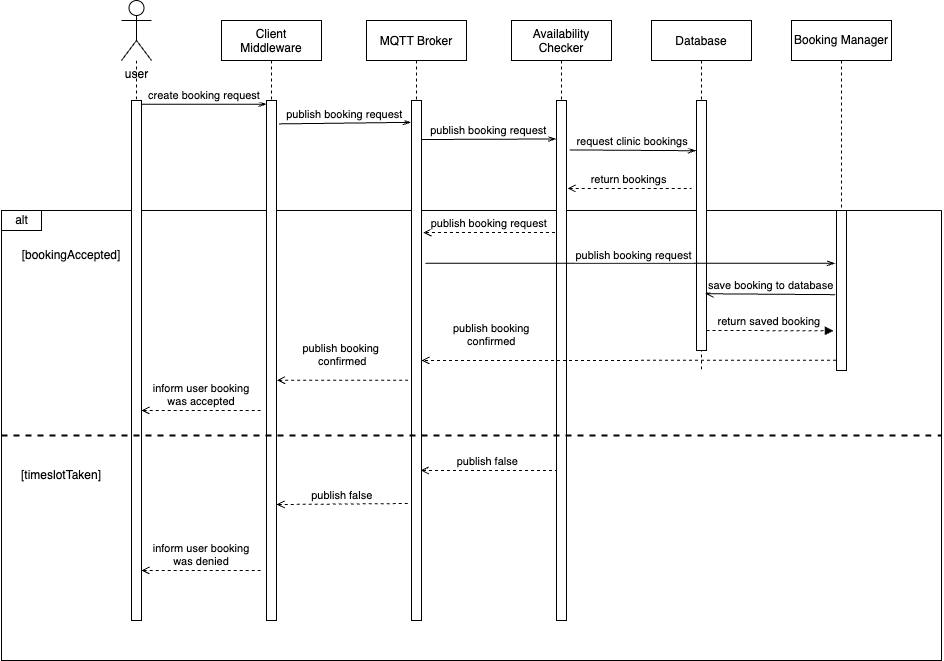

The diagram above was exported from draw.io. Its source (the exported page's mxGraphModel, read from the mxfile embedded in the PNG):
<mxGraphModel dx="1351" dy="793" grid="1" gridSize="10" guides="1" tooltips="1" connect="1" arrows="1" fold="1" page="1" pageScale="1" pageWidth="850" pageHeight="1100" math="0" shadow="0">
  <root>
    <mxCell id="0" />
    <mxCell id="1" parent="0" />
    <mxCell id="Ap6ihJvwwi7prYMNEB3H-13" value="" style="swimlane;startSize=0;" vertex="1" parent="1">
      <mxGeometry x="60" y="270" width="940" height="450" as="geometry">
        <mxRectangle x="170" y="270" width="50" height="40" as="alternateBounds" />
      </mxGeometry>
    </mxCell>
    <mxCell id="Ap6ihJvwwi7prYMNEB3H-14" value="alt" style="verticalLabelPosition=middle;verticalAlign=middle;html=1;shape=mxgraph.basic.rect;fillColor2=none;strokeWidth=1;size=20;indent=5;fillColor=default;labelPosition=center;align=center;" vertex="1" parent="Ap6ihJvwwi7prYMNEB3H-13">
      <mxGeometry width="40" height="20" as="geometry" />
    </mxCell>
    <mxCell id="Ap6ihJvwwi7prYMNEB3H-15" value="[bookingAccepted]" style="text;html=1;strokeColor=none;fillColor=none;align=center;verticalAlign=middle;whiteSpace=wrap;rounded=0;" vertex="1" parent="Ap6ihJvwwi7prYMNEB3H-13">
      <mxGeometry x="40" y="30" width="60" height="30" as="geometry" />
    </mxCell>
    <mxCell id="Ap6ihJvwwi7prYMNEB3H-20" value="[timeslotTaken]" style="text;html=1;strokeColor=none;fillColor=none;align=center;verticalAlign=middle;whiteSpace=wrap;rounded=0;" vertex="1" parent="Ap6ihJvwwi7prYMNEB3H-13">
      <mxGeometry x="30" y="250" width="60" height="30" as="geometry" />
    </mxCell>
    <mxCell id="Ap6ihJvwwi7prYMNEB3H-24" value="inform user booking&#10;was denied" style="verticalAlign=bottom;endArrow=none;shadow=0;strokeWidth=1;startArrow=open;startFill=0;endFill=0;dashed=1;" edge="1" parent="Ap6ihJvwwi7prYMNEB3H-13">
      <mxGeometry relative="1" as="geometry">
        <mxPoint x="140.00000000000023" y="360.0000000000001" as="sourcePoint" />
        <mxPoint x="260" y="360" as="targetPoint" />
      </mxGeometry>
    </mxCell>
    <mxCell id="3nuBFxr9cyL0pnOWT2aG-5" value="Client&#10;Middleware" style="shape=umlLifeline;perimeter=lifelinePerimeter;container=1;collapsible=0;recursiveResize=0;rounded=0;shadow=0;strokeWidth=1;" parent="1" vertex="1">
      <mxGeometry x="280" y="80" width="100" height="600" as="geometry" />
    </mxCell>
    <mxCell id="3nuBFxr9cyL0pnOWT2aG-6" value="" style="points=[];perimeter=orthogonalPerimeter;rounded=0;shadow=0;strokeWidth=1;" parent="3nuBFxr9cyL0pnOWT2aG-5" vertex="1">
      <mxGeometry x="45" y="80" width="10" height="520" as="geometry" />
    </mxCell>
    <mxCell id="Ap6ihJvwwi7prYMNEB3H-38" value="inform user booking&#10;was accepted" style="verticalAlign=bottom;endArrow=none;shadow=0;strokeWidth=1;startArrow=open;startFill=0;endFill=0;dashed=1;" edge="1" parent="3nuBFxr9cyL0pnOWT2aG-5">
      <mxGeometry relative="1" as="geometry">
        <mxPoint x="-79.99999999999977" y="390" as="sourcePoint" />
        <mxPoint x="40" y="390" as="targetPoint" />
      </mxGeometry>
    </mxCell>
    <mxCell id="3nuBFxr9cyL0pnOWT2aG-8" value="create booking request" style="verticalAlign=bottom;endArrow=openThin;shadow=0;strokeWidth=1;exitX=1.012;exitY=0.007;exitDx=0;exitDy=0;exitPerimeter=0;entryX=0.012;entryY=0.007;entryDx=0;entryDy=0;entryPerimeter=0;endFill=0;" parent="1" target="3nuBFxr9cyL0pnOWT2aG-6" edge="1" source="H7wRF0Nox_tBfEPYFQZF-5">
      <mxGeometry relative="1" as="geometry">
        <mxPoint x="200" y="160" as="sourcePoint" />
        <mxPoint x="320" y="162" as="targetPoint" />
      </mxGeometry>
    </mxCell>
    <mxCell id="H7wRF0Nox_tBfEPYFQZF-2" value="Availability&#10;Checker" style="shape=umlLifeline;perimeter=lifelinePerimeter;container=1;collapsible=0;recursiveResize=0;rounded=0;shadow=0;strokeWidth=1;" parent="1" vertex="1">
      <mxGeometry x="570" y="80" width="100" height="600" as="geometry" />
    </mxCell>
    <mxCell id="H7wRF0Nox_tBfEPYFQZF-3" value="" style="points=[];perimeter=orthogonalPerimeter;rounded=0;shadow=0;strokeWidth=1;" parent="H7wRF0Nox_tBfEPYFQZF-2" vertex="1">
      <mxGeometry x="45" y="80" width="10" height="520" as="geometry" />
    </mxCell>
    <mxCell id="Ap6ihJvwwi7prYMNEB3H-22" value="publish false " style="verticalAlign=bottom;endArrow=none;shadow=0;strokeWidth=1;startArrow=open;startFill=0;endFill=0;dashed=1;" edge="1" parent="H7wRF0Nox_tBfEPYFQZF-2">
      <mxGeometry relative="1" as="geometry">
        <mxPoint x="-90.74999999999977" y="450" as="sourcePoint" />
        <mxPoint x="45" y="450" as="targetPoint" />
      </mxGeometry>
    </mxCell>
    <mxCell id="H7wRF0Nox_tBfEPYFQZF-5" value="" style="points=[];perimeter=orthogonalPerimeter;rounded=0;shadow=0;strokeWidth=1;" parent="1" vertex="1">
      <mxGeometry x="190" y="160" width="10" height="520" as="geometry" />
    </mxCell>
    <mxCell id="H7wRF0Nox_tBfEPYFQZF-7" value="" style="edgeStyle=orthogonalEdgeStyle;rounded=0;orthogonalLoop=1;jettySize=auto;html=1;dashed=1;endArrow=none;endFill=0;" parent="1" source="H7wRF0Nox_tBfEPYFQZF-6" target="H7wRF0Nox_tBfEPYFQZF-5" edge="1">
      <mxGeometry relative="1" as="geometry" />
    </mxCell>
    <mxCell id="H7wRF0Nox_tBfEPYFQZF-6" value="user" style="shape=umlActor;verticalLabelPosition=bottom;verticalAlign=top;html=1;outlineConnect=0;" parent="1" vertex="1">
      <mxGeometry x="180" y="60" width="30" height="60" as="geometry" />
    </mxCell>
    <mxCell id="Ap6ihJvwwi7prYMNEB3H-1" value="Database" style="shape=umlLifeline;perimeter=lifelinePerimeter;container=1;collapsible=0;recursiveResize=0;rounded=0;shadow=0;strokeWidth=1;" vertex="1" parent="1">
      <mxGeometry x="710" y="80" width="100" height="350" as="geometry" />
    </mxCell>
    <mxCell id="Ap6ihJvwwi7prYMNEB3H-2" value="" style="points=[];perimeter=orthogonalPerimeter;rounded=0;shadow=0;strokeWidth=1;" vertex="1" parent="Ap6ihJvwwi7prYMNEB3H-1">
      <mxGeometry x="45" y="80" width="10" height="250" as="geometry" />
    </mxCell>
    <mxCell id="Ap6ihJvwwi7prYMNEB3H-39" value="return saved booking" style="verticalAlign=bottom;endArrow=block;shadow=0;strokeWidth=1;entryX=0.012;entryY=0.184;entryDx=0;entryDy=0;entryPerimeter=0;exitX=1.321;exitY=0.095;exitDx=0;exitDy=0;exitPerimeter=0;dashed=1;" edge="1" parent="Ap6ihJvwwi7prYMNEB3H-1">
      <mxGeometry relative="1" as="geometry">
        <mxPoint x="55" y="310" as="sourcePoint" />
        <mxPoint x="181.90999999999985" y="310.2800000000001" as="targetPoint" />
      </mxGeometry>
    </mxCell>
    <mxCell id="Ap6ihJvwwi7prYMNEB3H-3" value="request clinic bookings" style="verticalAlign=bottom;endArrow=openThin;shadow=0;strokeWidth=1;entryX=-0.047;entryY=0.201;entryDx=0;entryDy=0;entryPerimeter=0;exitX=1.321;exitY=0.095;exitDx=0;exitDy=0;exitPerimeter=0;endFill=0;" edge="1" parent="1" source="H7wRF0Nox_tBfEPYFQZF-3" target="Ap6ihJvwwi7prYMNEB3H-2">
      <mxGeometry relative="1" as="geometry">
        <mxPoint x="630" y="210" as="sourcePoint" />
        <mxPoint x="750" y="210" as="targetPoint" />
      </mxGeometry>
    </mxCell>
    <mxCell id="Ap6ihJvwwi7prYMNEB3H-5" value="MQTT Broker" style="shape=umlLifeline;perimeter=lifelinePerimeter;container=1;collapsible=0;recursiveResize=0;rounded=0;shadow=0;strokeWidth=1;" vertex="1" parent="1">
      <mxGeometry x="425" y="80" width="100" height="600" as="geometry" />
    </mxCell>
    <mxCell id="Ap6ihJvwwi7prYMNEB3H-6" value="" style="points=[];perimeter=orthogonalPerimeter;rounded=0;shadow=0;strokeWidth=1;" vertex="1" parent="Ap6ihJvwwi7prYMNEB3H-5">
      <mxGeometry x="45" y="80" width="10" height="520" as="geometry" />
    </mxCell>
    <mxCell id="H7wRF0Nox_tBfEPYFQZF-4" value="publish booking request" style="verticalAlign=bottom;endArrow=openThin;shadow=0;strokeWidth=1;exitX=1.012;exitY=0.075;exitDx=0;exitDy=0;exitPerimeter=0;entryX=-0.047;entryY=0.074;entryDx=0;entryDy=0;entryPerimeter=0;endFill=0;" parent="1" edge="1" target="H7wRF0Nox_tBfEPYFQZF-3" source="Ap6ihJvwwi7prYMNEB3H-6">
      <mxGeometry relative="1" as="geometry">
        <mxPoint x="460" y="170" as="sourcePoint" />
        <mxPoint x="610" y="199" as="targetPoint" />
      </mxGeometry>
    </mxCell>
    <mxCell id="Ap6ihJvwwi7prYMNEB3H-16" value="Booking Manager" style="shape=umlLifeline;perimeter=lifelinePerimeter;whiteSpace=wrap;html=1;container=1;collapsible=0;recursiveResize=0;outlineConnect=0;fillColor=default;" vertex="1" parent="1">
      <mxGeometry x="850" y="80" width="100" height="350" as="geometry" />
    </mxCell>
    <mxCell id="Ap6ihJvwwi7prYMNEB3H-17" value="" style="html=1;points=[];perimeter=orthogonalPerimeter;fillColor=default;" vertex="1" parent="Ap6ihJvwwi7prYMNEB3H-16">
      <mxGeometry x="45" y="190" width="10" height="160" as="geometry" />
    </mxCell>
    <mxCell id="Ap6ihJvwwi7prYMNEB3H-21" value="" style="endArrow=none;html=1;rounded=0;dashed=1;entryX=1;entryY=0.5;entryDx=0;entryDy=0;exitX=0;exitY=0.5;exitDx=0;exitDy=0;strokeWidth=2;" edge="1" parent="1" source="Ap6ihJvwwi7prYMNEB3H-13" target="Ap6ihJvwwi7prYMNEB3H-13">
      <mxGeometry width="50" height="50" relative="1" as="geometry">
        <mxPoint x="110" y="400" as="sourcePoint" />
        <mxPoint x="160" y="350" as="targetPoint" />
      </mxGeometry>
    </mxCell>
    <mxCell id="Ap6ihJvwwi7prYMNEB3H-18" value="publish booking request" style="verticalAlign=bottom;endArrow=open;shadow=0;strokeWidth=1;dashed=1;endFill=0;entryX=1.189;entryY=0.254;entryDx=0;entryDy=0;entryPerimeter=0;exitX=-0.153;exitY=0.254;exitDx=0;exitDy=0;exitPerimeter=0;" edge="1" parent="1" source="H7wRF0Nox_tBfEPYFQZF-3" target="Ap6ihJvwwi7prYMNEB3H-6">
      <mxGeometry relative="1" as="geometry">
        <mxPoint x="761.5" y="310" as="sourcePoint" />
        <mxPoint x="475" y="300" as="targetPoint" />
      </mxGeometry>
    </mxCell>
    <mxCell id="Ap6ihJvwwi7prYMNEB3H-25" value="publish booking request" style="verticalAlign=bottom;endArrow=openThin;shadow=0;strokeWidth=1;exitX=1.4;exitY=0.313;exitDx=0;exitDy=0;exitPerimeter=0;entryX=-0.153;entryY=0.33;entryDx=0;entryDy=0;entryPerimeter=0;endFill=0;" edge="1" parent="1" source="Ap6ihJvwwi7prYMNEB3H-6" target="Ap6ihJvwwi7prYMNEB3H-17">
      <mxGeometry x="0.021" y="-1" relative="1" as="geometry">
        <mxPoint x="480" y="309" as="sourcePoint" />
        <mxPoint x="890" y="321" as="targetPoint" />
        <mxPoint as="offset" />
      </mxGeometry>
    </mxCell>
    <mxCell id="Ap6ihJvwwi7prYMNEB3H-23" value="publish false " style="verticalAlign=bottom;endArrow=none;shadow=0;strokeWidth=1;startArrow=open;startFill=0;endFill=0;dashed=1;exitX=1.012;exitY=0.777;exitDx=0;exitDy=0;exitPerimeter=0;entryX=-0.179;entryY=0.775;entryDx=0;entryDy=0;entryPerimeter=0;" edge="1" parent="1" source="3nuBFxr9cyL0pnOWT2aG-6" target="Ap6ihJvwwi7prYMNEB3H-6">
      <mxGeometry relative="1" as="geometry">
        <mxPoint x="330.0000000000002" y="424.38" as="sourcePoint" />
        <mxPoint x="470" y="502" as="targetPoint" />
      </mxGeometry>
    </mxCell>
    <mxCell id="Ap6ihJvwwi7prYMNEB3H-35" value="save booking to database" style="verticalAlign=bottom;endArrow=open;shadow=0;strokeWidth=1;entryX=0.9;entryY=0.773;entryDx=0;entryDy=0;entryPerimeter=0;exitX=-0.113;exitY=0.526;exitDx=0;exitDy=0;exitPerimeter=0;endFill=0;" edge="1" parent="1" source="Ap6ihJvwwi7prYMNEB3H-17" target="Ap6ihJvwwi7prYMNEB3H-2">
      <mxGeometry relative="1" as="geometry">
        <mxPoint x="888.7499999999999" y="370.11000000000007" as="sourcePoint" />
        <mxPoint x="760.0000000000001" y="369.99999999999994" as="targetPoint" />
      </mxGeometry>
    </mxCell>
    <mxCell id="Ap6ihJvwwi7prYMNEB3H-36" value="publish booking &#10;confirmed" style="verticalAlign=bottom;endArrow=open;shadow=0;strokeWidth=1;dashed=1;endFill=0;exitX=-0.047;exitY=0.936;exitDx=0;exitDy=0;exitPerimeter=0;" edge="1" parent="1" source="Ap6ihJvwwi7prYMNEB3H-17">
      <mxGeometry x="0.6622" y="-10" relative="1" as="geometry">
        <mxPoint x="890" y="382" as="sourcePoint" />
        <mxPoint x="480" y="420" as="targetPoint" />
        <Array as="points" />
        <mxPoint as="offset" />
      </mxGeometry>
    </mxCell>
    <mxCell id="Ap6ihJvwwi7prYMNEB3H-12" value="return bookings" style="verticalAlign=bottom;endArrow=none;shadow=0;strokeWidth=1;startArrow=open;startFill=0;endFill=0;dashed=1;exitX=1.111;exitY=0.169;exitDx=0;exitDy=0;exitPerimeter=0;" edge="1" parent="1" source="H7wRF0Nox_tBfEPYFQZF-3">
      <mxGeometry relative="1" as="geometry">
        <mxPoint x="620" y="250" as="sourcePoint" />
        <mxPoint x="750" y="248" as="targetPoint" />
      </mxGeometry>
    </mxCell>
    <mxCell id="Ap6ihJvwwi7prYMNEB3H-7" value="publish booking request" style="verticalAlign=bottom;endArrow=openThin;shadow=0;strokeWidth=1;exitX=1.262;exitY=0.045;exitDx=0;exitDy=0;exitPerimeter=0;entryX=-0.074;entryY=0.042;entryDx=0;entryDy=0;entryPerimeter=0;endFill=0;" edge="1" parent="1" source="3nuBFxr9cyL0pnOWT2aG-6" target="Ap6ihJvwwi7prYMNEB3H-6">
      <mxGeometry relative="1" as="geometry">
        <mxPoint x="330" y="180" as="sourcePoint" />
        <mxPoint x="470" y="180" as="targetPoint" />
      </mxGeometry>
    </mxCell>
    <mxCell id="Ap6ihJvwwi7prYMNEB3H-41" value="publish booking&#10; confirmed" style="verticalAlign=bottom;endArrow=none;shadow=0;strokeWidth=1;startArrow=open;startFill=0;endFill=0;dashed=1;exitX=1.043;exitY=0.538;exitDx=0;exitDy=0;exitPerimeter=0;entryX=-0.314;entryY=0.538;entryDx=0;entryDy=0;entryPerimeter=0;" edge="1" parent="1" source="3nuBFxr9cyL0pnOWT2aG-6" target="Ap6ihJvwwi7prYMNEB3H-6">
      <mxGeometry x="-0.0174" y="10" relative="1" as="geometry">
        <mxPoint x="340.0000000000002" y="430" as="sourcePoint" />
        <mxPoint x="459.9999999999998" y="430" as="targetPoint" />
        <mxPoint as="offset" />
      </mxGeometry>
    </mxCell>
  </root>
</mxGraphModel>